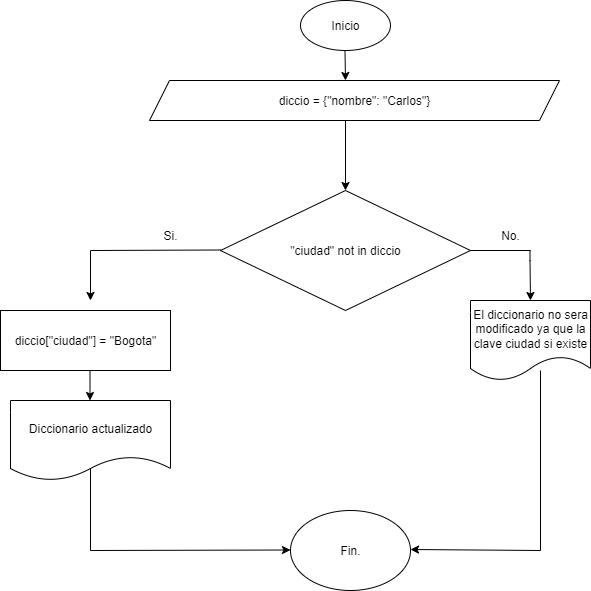

The diagram above was exported from draw.io. Its source (the exported page's mxGraphModel, read from the mxfile embedded in the PNG):
<mxGraphModel dx="872" dy="439" grid="1" gridSize="10" guides="1" tooltips="1" connect="1" arrows="1" fold="1" page="1" pageScale="1" pageWidth="827" pageHeight="1169" background="none" math="0" shadow="0">
  <root>
    <mxCell id="5PA6dPuOBezxG5BKA5Q0-0" />
    <mxCell id="5PA6dPuOBezxG5BKA5Q0-1" parent="5PA6dPuOBezxG5BKA5Q0-0" />
    <mxCell id="5PA6dPuOBezxG5BKA5Q0-2" value="&lt;font style=&quot;vertical-align: inherit;&quot;&gt;&lt;font style=&quot;vertical-align: inherit;&quot;&gt;Inicio&lt;/font&gt;&lt;/font&gt;" style="ellipse;whiteSpace=wrap;html=1;" parent="5PA6dPuOBezxG5BKA5Q0-1" vertex="1">
      <mxGeometry x="360" y="10" width="90" height="50" as="geometry" />
    </mxCell>
    <mxCell id="5PA6dPuOBezxG5BKA5Q0-3" value="" style="endArrow=classic;html=1;rounded=0;" parent="5PA6dPuOBezxG5BKA5Q0-1" edge="1">
      <mxGeometry width="50" height="50" relative="1" as="geometry">
        <mxPoint x="404.5" y="60" as="sourcePoint" />
        <mxPoint x="405" y="90" as="targetPoint" />
      </mxGeometry>
    </mxCell>
    <mxCell id="5PA6dPuOBezxG5BKA5Q0-4" value="&quot;ciudad&quot; not in diccio" style="rhombus;whiteSpace=wrap;html=1;" parent="5PA6dPuOBezxG5BKA5Q0-1" vertex="1">
      <mxGeometry x="280" y="200" width="250" height="120" as="geometry" />
    </mxCell>
    <mxCell id="5PA6dPuOBezxG5BKA5Q0-5" value="" style="endArrow=none;html=1;rounded=0;" parent="5PA6dPuOBezxG5BKA5Q0-1" edge="1">
      <mxGeometry width="50" height="50" relative="1" as="geometry">
        <mxPoint x="150" y="260" as="sourcePoint" />
        <mxPoint x="280" y="259.5" as="targetPoint" />
      </mxGeometry>
    </mxCell>
    <mxCell id="5PA6dPuOBezxG5BKA5Q0-6" value="" style="endArrow=classic;html=1;rounded=0;" parent="5PA6dPuOBezxG5BKA5Q0-1" edge="1">
      <mxGeometry width="50" height="50" relative="1" as="geometry">
        <mxPoint x="150" y="260" as="sourcePoint" />
        <mxPoint x="150" y="310" as="targetPoint" />
      </mxGeometry>
    </mxCell>
    <mxCell id="5PA6dPuOBezxG5BKA5Q0-7" value="&lt;font style=&quot;vertical-align: inherit;&quot;&gt;&lt;font style=&quot;vertical-align: inherit;&quot;&gt;Si.&lt;/font&gt;&lt;/font&gt;" style="text;html=1;align=center;verticalAlign=middle;whiteSpace=wrap;rounded=0;" parent="5PA6dPuOBezxG5BKA5Q0-1" vertex="1">
      <mxGeometry x="200" y="230" width="60" height="30" as="geometry" />
    </mxCell>
    <mxCell id="5PA6dPuOBezxG5BKA5Q0-8" value="" style="endArrow=none;html=1;rounded=0;exitX=1;exitY=0.5;exitDx=0;exitDy=0;" parent="5PA6dPuOBezxG5BKA5Q0-1" source="5PA6dPuOBezxG5BKA5Q0-4" edge="1">
      <mxGeometry width="50" height="50" relative="1" as="geometry">
        <mxPoint x="510" y="255" as="sourcePoint" />
        <mxPoint x="590" y="260" as="targetPoint" />
      </mxGeometry>
    </mxCell>
    <mxCell id="5PA6dPuOBezxG5BKA5Q0-9" value="" style="endArrow=classic;html=1;rounded=0;" parent="5PA6dPuOBezxG5BKA5Q0-1" edge="1">
      <mxGeometry width="50" height="50" relative="1" as="geometry">
        <mxPoint x="589.5" y="260" as="sourcePoint" />
        <mxPoint x="590" y="310" as="targetPoint" />
        <Array as="points">
          <mxPoint x="589.5" y="270" />
        </Array>
      </mxGeometry>
    </mxCell>
    <mxCell id="5PA6dPuOBezxG5BKA5Q0-10" value="&lt;font style=&quot;vertical-align: inherit;&quot;&gt;&lt;font style=&quot;vertical-align: inherit;&quot;&gt;No.&lt;/font&gt;&lt;/font&gt;" style="text;html=1;align=center;verticalAlign=middle;whiteSpace=wrap;rounded=0;" parent="5PA6dPuOBezxG5BKA5Q0-1" vertex="1">
      <mxGeometry x="540" y="230" width="60" height="30" as="geometry" />
    </mxCell>
    <mxCell id="5PA6dPuOBezxG5BKA5Q0-11" value="Fin." style="ellipse;whiteSpace=wrap;html=1;" parent="5PA6dPuOBezxG5BKA5Q0-1" vertex="1">
      <mxGeometry x="350" y="520" width="120" height="80" as="geometry" />
    </mxCell>
    <mxCell id="5PA6dPuOBezxG5BKA5Q0-12" value="diccio = {&quot;nombre&quot;: &quot;Carlos&quot;}" style="shape=parallelogram;perimeter=parallelogramPerimeter;whiteSpace=wrap;html=1;fixedSize=1;" parent="5PA6dPuOBezxG5BKA5Q0-1" vertex="1">
      <mxGeometry x="209" y="90" width="410" height="40" as="geometry" />
    </mxCell>
    <mxCell id="5PA6dPuOBezxG5BKA5Q0-13" value="" style="endArrow=classic;html=1;rounded=0;" parent="5PA6dPuOBezxG5BKA5Q0-1" edge="1">
      <mxGeometry width="50" height="50" relative="1" as="geometry">
        <mxPoint x="150" y="560" as="sourcePoint" />
        <mxPoint x="350" y="559.5" as="targetPoint" />
      </mxGeometry>
    </mxCell>
    <mxCell id="5PA6dPuOBezxG5BKA5Q0-14" value="El diccionario no sera modificado ya que la clave ciudad si existe" style="shape=document;whiteSpace=wrap;html=1;boundedLbl=1;" parent="5PA6dPuOBezxG5BKA5Q0-1" vertex="1">
      <mxGeometry x="530" y="310" width="120" height="80" as="geometry" />
    </mxCell>
    <mxCell id="5PA6dPuOBezxG5BKA5Q0-15" value="" style="endArrow=none;html=1;rounded=0;" parent="5PA6dPuOBezxG5BKA5Q0-1" edge="1">
      <mxGeometry width="50" height="50" relative="1" as="geometry">
        <mxPoint x="150" y="560" as="sourcePoint" />
        <mxPoint x="150" y="440" as="targetPoint" />
      </mxGeometry>
    </mxCell>
    <mxCell id="5PA6dPuOBezxG5BKA5Q0-16" value="Diccionario actualizado" style="shape=document;whiteSpace=wrap;html=1;boundedLbl=1;" parent="5PA6dPuOBezxG5BKA5Q0-1" vertex="1">
      <mxGeometry x="70" y="410" width="160" height="80" as="geometry" />
    </mxCell>
    <mxCell id="5PA6dPuOBezxG5BKA5Q0-17" value="" style="endArrow=none;html=1;rounded=0;" parent="5PA6dPuOBezxG5BKA5Q0-1" edge="1">
      <mxGeometry width="50" height="50" relative="1" as="geometry">
        <mxPoint x="600" y="560" as="sourcePoint" />
        <mxPoint x="600" y="380" as="targetPoint" />
      </mxGeometry>
    </mxCell>
    <mxCell id="5PA6dPuOBezxG5BKA5Q0-18" value="" style="endArrow=classic;html=1;rounded=0;" parent="5PA6dPuOBezxG5BKA5Q0-1" edge="1">
      <mxGeometry width="50" height="50" relative="1" as="geometry">
        <mxPoint x="600" y="560" as="sourcePoint" />
        <mxPoint x="470" y="559" as="targetPoint" />
      </mxGeometry>
    </mxCell>
    <mxCell id="5PA6dPuOBezxG5BKA5Q0-19" value="" style="endArrow=classic;html=1;rounded=0;" parent="5PA6dPuOBezxG5BKA5Q0-1" edge="1">
      <mxGeometry width="50" height="50" relative="1" as="geometry">
        <mxPoint x="405" y="130" as="sourcePoint" />
        <mxPoint x="405" y="200" as="targetPoint" />
      </mxGeometry>
    </mxCell>
    <mxCell id="5PA6dPuOBezxG5BKA5Q0-20" value="diccio[&quot;ciudad&quot;] = &quot;Bogota&quot;" style="rounded=0;whiteSpace=wrap;html=1;" parent="5PA6dPuOBezxG5BKA5Q0-1" vertex="1">
      <mxGeometry x="60" y="320" width="170" height="60" as="geometry" />
    </mxCell>
    <mxCell id="5PA6dPuOBezxG5BKA5Q0-21" value="" style="endArrow=classic;html=1;rounded=0;" parent="5PA6dPuOBezxG5BKA5Q0-1" edge="1">
      <mxGeometry width="50" height="50" relative="1" as="geometry">
        <mxPoint x="149.5" y="380" as="sourcePoint" />
        <mxPoint x="149.5" y="410" as="targetPoint" />
      </mxGeometry>
    </mxCell>
  </root>
</mxGraphModel>